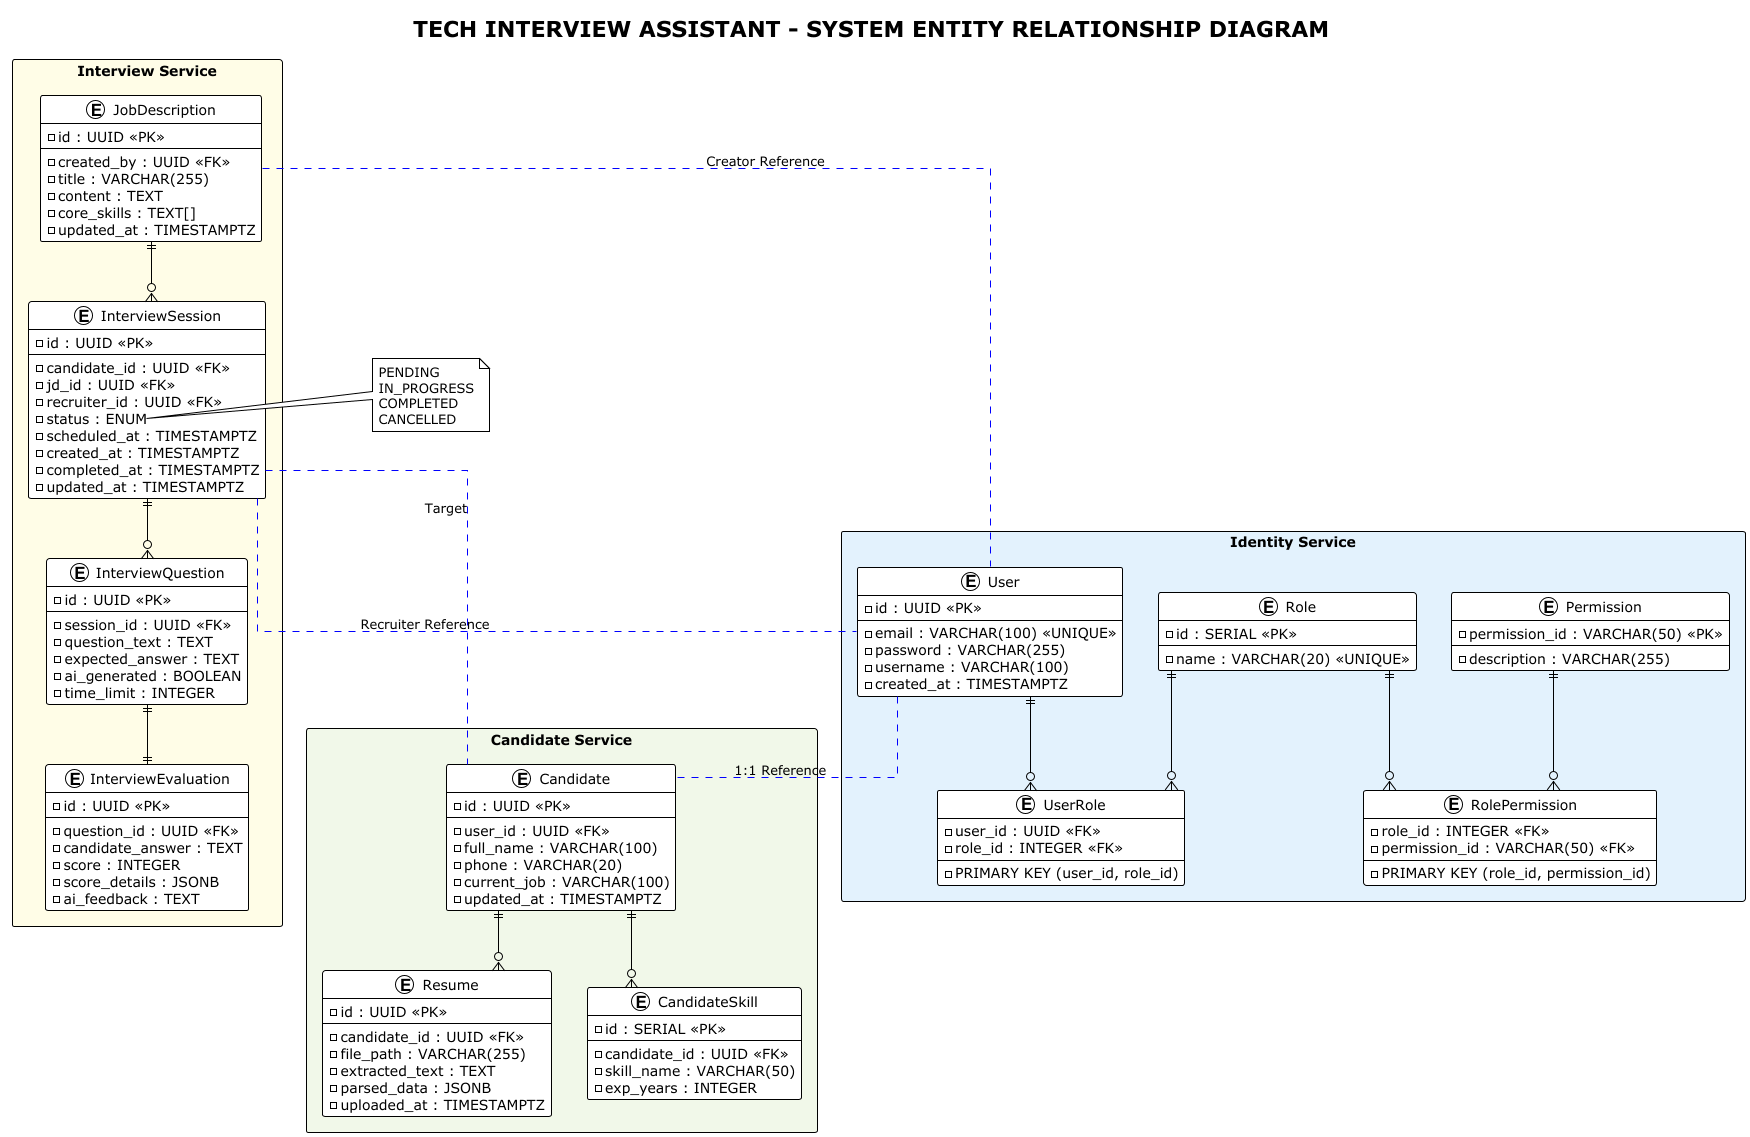

The diagram above was rendered by PlantUML. Its source (embedded in the PNG):
@startuml
title TECH INTERVIEW ASSISTANT - SYSTEM ENTITY RELATIONSHIP DIAGRAM
!theme plain
skinparam linetype ortho
skinparam packageStyle rectangle
skinparam shadowing false

package "Identity Service" #E3F2FD {
    entity "User" as user {
        - id : UUID <<PK>>
        --
        - email : VARCHAR(100) <<UNIQUE>>
        - password : VARCHAR(255)
        - username : VARCHAR(100)
        - created_at : TIMESTAMPTZ
    }

    entity "Role" as role {
        - id : SERIAL <<PK>>
        --
        - name : VARCHAR(20) <<UNIQUE>>
    }

    entity "Permission" as permission {
        - permission_id : VARCHAR(50) <<PK>>
        --
        - description : VARCHAR(255)
    }

    entity "UserRole" as user_role {
        - user_id : UUID <<FK>>
        - role_id : INTEGER <<FK>>
        --
        - PRIMARY KEY (user_id, role_id)
    }

    entity "RolePermission" as role_permission {
        - role_id : INTEGER <<FK>>
        - permission_id : VARCHAR(50) <<FK>>
        --
        - PRIMARY KEY (role_id, permission_id)
    }
}

package "Candidate Service" #F1F8E9 {
    entity "Candidate" as candidate {
        - id : UUID <<PK>>
        --
        - user_id : UUID <<FK>>
        - full_name : VARCHAR(100)
        - phone : VARCHAR(20)
        - current_job : VARCHAR(100)
        - updated_at : TIMESTAMPTZ
    }

    entity "Resume" as resume {
        - id : UUID <<PK>>
        --
        - candidate_id : UUID <<FK>>
        - file_path : VARCHAR(255)
        - extracted_text : TEXT
        - parsed_data : JSONB
        - uploaded_at : TIMESTAMPTZ
    }

    entity "CandidateSkill" as skill {
        - id : SERIAL <<PK>>
        --
        - candidate_id : UUID <<FK>>
        - skill_name : VARCHAR(50)
        - exp_years : INTEGER
    }
}

package "Interview Service" #FFFDE7 {
    entity "JobDescription" as jd {
        - id : UUID <<PK>>
        --
        - created_by : UUID <<FK>>
        - title : VARCHAR(255)
        - content : TEXT
        - core_skills : TEXT[]
        - updated_at : TIMESTAMPTZ
    }

    entity "InterviewSession" as session {
        - id : UUID <<PK>>
        --
        - candidate_id : UUID <<FK>>
        - jd_id : UUID <<FK>>
        - recruiter_id : UUID <<FK>>
        - status : ENUM
        - scheduled_at : TIMESTAMPTZ
        - created_at : TIMESTAMPTZ
        - completed_at : TIMESTAMPTZ
        - updated_at : TIMESTAMPTZ
    }

    entity "InterviewQuestion" as question {
        - id : UUID <<PK>>
        --
        - session_id : UUID <<FK>>
        - question_text : TEXT
        - expected_answer : TEXT
        - ai_generated : BOOLEAN
        - time_limit : INTEGER
    }

    entity "InterviewEvaluation" as evaluation {
        - id : UUID <<PK>>
        --
        - question_id : UUID <<FK>>
        - candidate_answer : TEXT
        - score : INTEGER
        - score_details : JSONB
        - ai_feedback : TEXT
    }
}

' Identity Internal Relationships
user ||--o{ user_role
role ||--o{ user_role
role ||--o{ role_permission
permission ||--o{ role_permission

' Candidate Internal Relationships
candidate ||--o{ resume
candidate ||--o{ skill

' Interview Internal Relationships
jd ||--o{ session
session ||--o{ question
question ||--|| evaluation

' Cross-Service Logical References
user .[#blue]. candidate : "1:1 Reference"
session .[#blue]. candidate : "Target"
session .[#blue]. user : "Recruiter Reference"
jd .[#blue]. user : "Creator Reference"

note right of session::status
  PENDING
  IN_PROGRESS
  COMPLETED
  CANCELLED
end note

@enduml